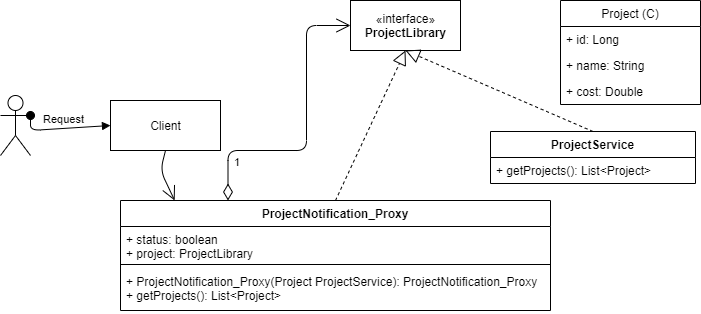

The diagram above was exported from draw.io. Its source (the exported page's mxGraphModel, read from the mxfile embedded in the PNG):
<mxGraphModel dx="1102" dy="582" grid="1" gridSize="10" guides="1" tooltips="1" connect="1" arrows="1" fold="1" page="1" pageScale="1" pageWidth="850" pageHeight="1100" math="0" shadow="0">
  <root>
    <mxCell id="0" />
    <mxCell id="1" parent="0" />
    <mxCell id="Q1nSLxd7A0WNrbgWPrl--1" value="«interface»&lt;br&gt;&lt;b&gt;ProjectLibrary&lt;/b&gt;" style="html=1;" vertex="1" parent="1">
      <mxGeometry x="420" y="110" width="110" height="50" as="geometry" />
    </mxCell>
    <mxCell id="Q1nSLxd7A0WNrbgWPrl--10" value="" style="endArrow=block;dashed=1;endFill=0;endSize=12;html=1;entryX=0.5;entryY=1;entryDx=0;entryDy=0;exitX=0.5;exitY=0;exitDx=0;exitDy=0;" edge="1" parent="1" source="Q1nSLxd7A0WNrbgWPrl--6" target="Q1nSLxd7A0WNrbgWPrl--1">
      <mxGeometry width="160" relative="1" as="geometry">
        <mxPoint x="430" y="300" as="sourcePoint" />
        <mxPoint x="590" y="300" as="targetPoint" />
      </mxGeometry>
    </mxCell>
    <mxCell id="Q1nSLxd7A0WNrbgWPrl--12" value="" style="endArrow=block;dashed=1;endFill=0;endSize=12;html=1;entryX=0.5;entryY=1;entryDx=0;entryDy=0;exitX=0.5;exitY=0;exitDx=0;exitDy=0;" edge="1" parent="1" source="Q1nSLxd7A0WNrbgWPrl--2" target="Q1nSLxd7A0WNrbgWPrl--1">
      <mxGeometry width="160" relative="1" as="geometry">
        <mxPoint x="642.5" y="247" as="sourcePoint" />
        <mxPoint x="470" y="160" as="targetPoint" />
      </mxGeometry>
    </mxCell>
    <mxCell id="Q1nSLxd7A0WNrbgWPrl--13" value="1" style="endArrow=open;html=1;endSize=12;startArrow=diamondThin;startSize=14;startFill=0;edgeStyle=orthogonalEdgeStyle;align=left;verticalAlign=bottom;entryX=0;entryY=0.5;entryDx=0;entryDy=0;exitX=0.25;exitY=0;exitDx=0;exitDy=0;" edge="1" parent="1" source="Q1nSLxd7A0WNrbgWPrl--2" target="Q1nSLxd7A0WNrbgWPrl--1">
      <mxGeometry x="-0.8083" y="-4" relative="1" as="geometry">
        <mxPoint x="348" y="180" as="sourcePoint" />
        <mxPoint x="590" y="300" as="targetPoint" />
        <Array as="points">
          <mxPoint x="298" y="260" />
          <mxPoint x="376" y="260" />
          <mxPoint x="376" y="135" />
        </Array>
        <mxPoint as="offset" />
      </mxGeometry>
    </mxCell>
    <mxCell id="Q1nSLxd7A0WNrbgWPrl--18" value="" style="shape=umlActor;verticalLabelPosition=bottom;verticalAlign=top;html=1;" vertex="1" parent="1">
      <mxGeometry x="70" y="205" width="30" height="60" as="geometry" />
    </mxCell>
    <mxCell id="Q1nSLxd7A0WNrbgWPrl--19" value="Client" style="html=1;" vertex="1" parent="1">
      <mxGeometry x="180" y="210" width="110" height="50" as="geometry" />
    </mxCell>
    <mxCell id="Q1nSLxd7A0WNrbgWPrl--14" value="Project (C)" style="swimlane;fontStyle=0;childLayout=stackLayout;horizontal=1;startSize=26;fillColor=none;horizontalStack=0;resizeParent=1;resizeParentMax=0;resizeLast=0;collapsible=1;marginBottom=0;" vertex="1" parent="1">
      <mxGeometry x="630" y="110" width="140" height="104" as="geometry" />
    </mxCell>
    <mxCell id="Q1nSLxd7A0WNrbgWPrl--15" value="+ id: Long" style="text;strokeColor=none;fillColor=none;align=left;verticalAlign=top;spacingLeft=4;spacingRight=4;overflow=hidden;rotatable=0;points=[[0,0.5],[1,0.5]];portConstraint=eastwest;" vertex="1" parent="Q1nSLxd7A0WNrbgWPrl--14">
      <mxGeometry y="26" width="140" height="26" as="geometry" />
    </mxCell>
    <mxCell id="Q1nSLxd7A0WNrbgWPrl--16" value="+ name: String" style="text;strokeColor=none;fillColor=none;align=left;verticalAlign=top;spacingLeft=4;spacingRight=4;overflow=hidden;rotatable=0;points=[[0,0.5],[1,0.5]];portConstraint=eastwest;" vertex="1" parent="Q1nSLxd7A0WNrbgWPrl--14">
      <mxGeometry y="52" width="140" height="26" as="geometry" />
    </mxCell>
    <mxCell id="Q1nSLxd7A0WNrbgWPrl--17" value="+ cost: Double" style="text;strokeColor=none;fillColor=none;align=left;verticalAlign=top;spacingLeft=4;spacingRight=4;overflow=hidden;rotatable=0;points=[[0,0.5],[1,0.5]];portConstraint=eastwest;" vertex="1" parent="Q1nSLxd7A0WNrbgWPrl--14">
      <mxGeometry y="78" width="140" height="26" as="geometry" />
    </mxCell>
    <mxCell id="Q1nSLxd7A0WNrbgWPrl--6" value="ProjectService" style="swimlane;fontStyle=1;align=center;verticalAlign=top;childLayout=stackLayout;horizontal=1;startSize=26;horizontalStack=0;resizeParent=1;resizeParentMax=0;resizeLast=0;collapsible=1;marginBottom=0;" vertex="1" parent="1">
      <mxGeometry x="560" y="241" width="205" height="52" as="geometry" />
    </mxCell>
    <mxCell id="Q1nSLxd7A0WNrbgWPrl--9" value="+ getProjects(): List&lt;Project&gt;" style="text;strokeColor=none;fillColor=none;align=left;verticalAlign=top;spacingLeft=4;spacingRight=4;overflow=hidden;rotatable=0;points=[[0,0.5],[1,0.5]];portConstraint=eastwest;" vertex="1" parent="Q1nSLxd7A0WNrbgWPrl--6">
      <mxGeometry y="26" width="205" height="26" as="geometry" />
    </mxCell>
    <mxCell id="Q1nSLxd7A0WNrbgWPrl--22" value="Request" style="html=1;verticalAlign=bottom;startArrow=oval;startFill=1;endArrow=block;startSize=8;exitX=1;exitY=0.3333333333333333;exitDx=0;exitDy=0;exitPerimeter=0;entryX=0;entryY=0.5;entryDx=0;entryDy=0;" edge="1" parent="1" source="Q1nSLxd7A0WNrbgWPrl--18" target="Q1nSLxd7A0WNrbgWPrl--19">
      <mxGeometry width="60" relative="1" as="geometry">
        <mxPoint x="130" y="230" as="sourcePoint" />
        <mxPoint x="190" y="230" as="targetPoint" />
        <Array as="points">
          <mxPoint x="100" y="240" />
        </Array>
      </mxGeometry>
    </mxCell>
    <mxCell id="Q1nSLxd7A0WNrbgWPrl--23" value="" style="endArrow=open;endFill=1;endSize=12;html=1;exitX=0.5;exitY=1;exitDx=0;exitDy=0;entryX=0.126;entryY=0;entryDx=0;entryDy=0;entryPerimeter=0;" edge="1" parent="1" source="Q1nSLxd7A0WNrbgWPrl--19" target="Q1nSLxd7A0WNrbgWPrl--2">
      <mxGeometry width="160" relative="1" as="geometry">
        <mxPoint x="60" y="250" as="sourcePoint" />
        <mxPoint x="236" y="308" as="targetPoint" />
        <Array as="points">
          <mxPoint x="230" y="280" />
        </Array>
      </mxGeometry>
    </mxCell>
    <mxCell id="Q1nSLxd7A0WNrbgWPrl--2" value="ProjectNotification_Proxy" style="swimlane;fontStyle=1;align=center;verticalAlign=top;childLayout=stackLayout;horizontal=1;startSize=26;horizontalStack=0;resizeParent=1;resizeParentMax=0;resizeLast=0;collapsible=1;marginBottom=0;" vertex="1" parent="1">
      <mxGeometry x="190" y="310" width="430" height="110" as="geometry" />
    </mxCell>
    <mxCell id="Q1nSLxd7A0WNrbgWPrl--3" value="+ status: boolean&#10;+ project: ProjectLibrary" style="text;strokeColor=none;fillColor=none;align=left;verticalAlign=top;spacingLeft=4;spacingRight=4;overflow=hidden;rotatable=0;points=[[0,0.5],[1,0.5]];portConstraint=eastwest;" vertex="1" parent="Q1nSLxd7A0WNrbgWPrl--2">
      <mxGeometry y="26" width="430" height="34" as="geometry" />
    </mxCell>
    <mxCell id="Q1nSLxd7A0WNrbgWPrl--4" value="" style="line;strokeWidth=1;fillColor=none;align=left;verticalAlign=middle;spacingTop=-1;spacingLeft=3;spacingRight=3;rotatable=0;labelPosition=right;points=[];portConstraint=eastwest;" vertex="1" parent="Q1nSLxd7A0WNrbgWPrl--2">
      <mxGeometry y="60" width="430" height="8" as="geometry" />
    </mxCell>
    <mxCell id="Q1nSLxd7A0WNrbgWPrl--5" value="+ ProjectNotification_Proxy(Project ProjectService): ProjectNotification_Proxy&#10;+ getProjects(): List&lt;Project&gt;" style="text;strokeColor=none;fillColor=none;align=left;verticalAlign=top;spacingLeft=4;spacingRight=4;overflow=hidden;rotatable=0;points=[[0,0.5],[1,0.5]];portConstraint=eastwest;" vertex="1" parent="Q1nSLxd7A0WNrbgWPrl--2">
      <mxGeometry y="68" width="430" height="42" as="geometry" />
    </mxCell>
  </root>
</mxGraphModel>